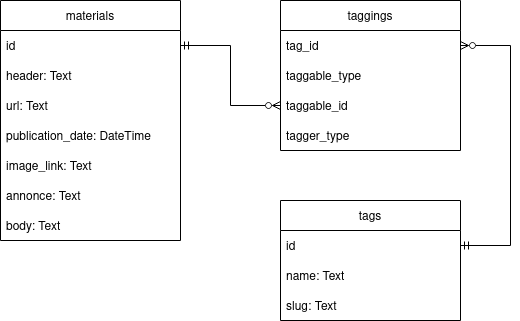

The diagram above was exported from draw.io. Its source (the exported page's mxGraphModel, read from the mxfile embedded in the PNG):
<mxGraphModel dx="1478" dy="865" grid="1" gridSize="10" guides="1" tooltips="1" connect="1" arrows="1" fold="1" page="1" pageScale="1" pageWidth="850" pageHeight="1100" math="0" shadow="0">
  <root>
    <mxCell id="0" />
    <mxCell id="1" parent="0" />
    <mxCell id="d2im-v8ux7ZbQ0FWFmuK-1" value="tags" style="swimlane;fontStyle=0;childLayout=stackLayout;horizontal=1;startSize=30;horizontalStack=0;resizeParent=1;resizeParentMax=0;resizeLast=0;collapsible=1;marginBottom=0;" parent="1" vertex="1">
      <mxGeometry x="440" y="360" width="180" height="120" as="geometry" />
    </mxCell>
    <mxCell id="d2im-v8ux7ZbQ0FWFmuK-2" value="id" style="text;strokeColor=none;fillColor=none;align=left;verticalAlign=middle;spacingLeft=4;spacingRight=4;overflow=hidden;points=[[0,0.5],[1,0.5]];portConstraint=eastwest;rotatable=0;" parent="d2im-v8ux7ZbQ0FWFmuK-1" vertex="1">
      <mxGeometry y="30" width="180" height="30" as="geometry" />
    </mxCell>
    <mxCell id="d2im-v8ux7ZbQ0FWFmuK-3" value="name: Text" style="text;strokeColor=none;fillColor=none;align=left;verticalAlign=middle;spacingLeft=4;spacingRight=4;overflow=hidden;points=[[0,0.5],[1,0.5]];portConstraint=eastwest;rotatable=0;" parent="d2im-v8ux7ZbQ0FWFmuK-1" vertex="1">
      <mxGeometry y="60" width="180" height="30" as="geometry" />
    </mxCell>
    <mxCell id="d2im-v8ux7ZbQ0FWFmuK-4" value="slug: Text" style="text;strokeColor=none;fillColor=none;align=left;verticalAlign=middle;spacingLeft=4;spacingRight=4;overflow=hidden;points=[[0,0.5],[1,0.5]];portConstraint=eastwest;rotatable=0;" parent="d2im-v8ux7ZbQ0FWFmuK-1" vertex="1">
      <mxGeometry y="90" width="180" height="30" as="geometry" />
    </mxCell>
    <mxCell id="d2im-v8ux7ZbQ0FWFmuK-5" value="materials" style="swimlane;fontStyle=0;childLayout=stackLayout;horizontal=1;startSize=30;horizontalStack=0;resizeParent=1;resizeParentMax=0;resizeLast=0;collapsible=1;marginBottom=0;" parent="1" vertex="1">
      <mxGeometry x="160" y="160" width="180" height="240" as="geometry" />
    </mxCell>
    <mxCell id="d2im-v8ux7ZbQ0FWFmuK-6" value="id" style="text;strokeColor=none;fillColor=none;align=left;verticalAlign=middle;spacingLeft=4;spacingRight=4;overflow=hidden;points=[[0,0.5],[1,0.5]];portConstraint=eastwest;rotatable=0;" parent="d2im-v8ux7ZbQ0FWFmuK-5" vertex="1">
      <mxGeometry y="30" width="180" height="30" as="geometry" />
    </mxCell>
    <mxCell id="d2im-v8ux7ZbQ0FWFmuK-7" value="header: Text" style="text;strokeColor=none;fillColor=none;align=left;verticalAlign=middle;spacingLeft=4;spacingRight=4;overflow=hidden;points=[[0,0.5],[1,0.5]];portConstraint=eastwest;rotatable=0;" parent="d2im-v8ux7ZbQ0FWFmuK-5" vertex="1">
      <mxGeometry y="60" width="180" height="30" as="geometry" />
    </mxCell>
    <mxCell id="d2im-v8ux7ZbQ0FWFmuK-8" value="url: Text" style="text;strokeColor=none;fillColor=none;align=left;verticalAlign=middle;spacingLeft=4;spacingRight=4;overflow=hidden;points=[[0,0.5],[1,0.5]];portConstraint=eastwest;rotatable=0;" parent="d2im-v8ux7ZbQ0FWFmuK-5" vertex="1">
      <mxGeometry y="90" width="180" height="30" as="geometry" />
    </mxCell>
    <mxCell id="d2im-v8ux7ZbQ0FWFmuK-9" value="publication_date: DateTime" style="text;strokeColor=none;fillColor=none;align=left;verticalAlign=middle;spacingLeft=4;spacingRight=4;overflow=hidden;points=[[0,0.5],[1,0.5]];portConstraint=eastwest;rotatable=0;" parent="d2im-v8ux7ZbQ0FWFmuK-5" vertex="1">
      <mxGeometry y="120" width="180" height="30" as="geometry" />
    </mxCell>
    <mxCell id="d2im-v8ux7ZbQ0FWFmuK-10" value="image_link: Text" style="text;strokeColor=none;fillColor=none;align=left;verticalAlign=middle;spacingLeft=4;spacingRight=4;overflow=hidden;points=[[0,0.5],[1,0.5]];portConstraint=eastwest;rotatable=0;" parent="d2im-v8ux7ZbQ0FWFmuK-5" vertex="1">
      <mxGeometry y="150" width="180" height="30" as="geometry" />
    </mxCell>
    <mxCell id="d2im-v8ux7ZbQ0FWFmuK-11" value="annonce: Text" style="text;strokeColor=none;fillColor=none;align=left;verticalAlign=middle;spacingLeft=4;spacingRight=4;overflow=hidden;points=[[0,0.5],[1,0.5]];portConstraint=eastwest;rotatable=0;" parent="d2im-v8ux7ZbQ0FWFmuK-5" vertex="1">
      <mxGeometry y="180" width="180" height="30" as="geometry" />
    </mxCell>
    <mxCell id="d2im-v8ux7ZbQ0FWFmuK-12" value="body: Text" style="text;strokeColor=none;fillColor=none;align=left;verticalAlign=middle;spacingLeft=4;spacingRight=4;overflow=hidden;points=[[0,0.5],[1,0.5]];portConstraint=eastwest;rotatable=0;" parent="d2im-v8ux7ZbQ0FWFmuK-5" vertex="1">
      <mxGeometry y="210" width="180" height="30" as="geometry" />
    </mxCell>
    <mxCell id="d2im-v8ux7ZbQ0FWFmuK-21" value="taggings" style="swimlane;fontStyle=0;childLayout=stackLayout;horizontal=1;startSize=30;horizontalStack=0;resizeParent=1;resizeParentMax=0;resizeLast=0;collapsible=1;marginBottom=0;" parent="1" vertex="1">
      <mxGeometry x="440" y="160" width="180" height="150" as="geometry" />
    </mxCell>
    <mxCell id="d2im-v8ux7ZbQ0FWFmuK-22" value="tag_id" style="text;strokeColor=none;fillColor=none;align=left;verticalAlign=middle;spacingLeft=4;spacingRight=4;overflow=hidden;points=[[0,0.5],[1,0.5]];portConstraint=eastwest;rotatable=0;" parent="d2im-v8ux7ZbQ0FWFmuK-21" vertex="1">
      <mxGeometry y="30" width="180" height="30" as="geometry" />
    </mxCell>
    <mxCell id="d2im-v8ux7ZbQ0FWFmuK-23" value="taggable_type" style="text;strokeColor=none;fillColor=none;align=left;verticalAlign=middle;spacingLeft=4;spacingRight=4;overflow=hidden;points=[[0,0.5],[1,0.5]];portConstraint=eastwest;rotatable=0;" parent="d2im-v8ux7ZbQ0FWFmuK-21" vertex="1">
      <mxGeometry y="60" width="180" height="30" as="geometry" />
    </mxCell>
    <mxCell id="d2im-v8ux7ZbQ0FWFmuK-24" value="taggable_id" style="text;strokeColor=none;fillColor=none;align=left;verticalAlign=middle;spacingLeft=4;spacingRight=4;overflow=hidden;points=[[0,0.5],[1,0.5]];portConstraint=eastwest;rotatable=0;" parent="d2im-v8ux7ZbQ0FWFmuK-21" vertex="1">
      <mxGeometry y="90" width="180" height="30" as="geometry" />
    </mxCell>
    <mxCell id="d2im-v8ux7ZbQ0FWFmuK-25" value="tagger_type" style="text;strokeColor=none;fillColor=none;align=left;verticalAlign=middle;spacingLeft=4;spacingRight=4;overflow=hidden;points=[[0,0.5],[1,0.5]];portConstraint=eastwest;rotatable=0;" parent="d2im-v8ux7ZbQ0FWFmuK-21" vertex="1">
      <mxGeometry y="120" width="180" height="30" as="geometry" />
    </mxCell>
    <mxCell id="d2im-v8ux7ZbQ0FWFmuK-29" style="edgeStyle=orthogonalEdgeStyle;rounded=0;orthogonalLoop=1;jettySize=auto;html=1;entryX=1;entryY=0.5;entryDx=0;entryDy=0;endArrow=ERmandOne;endFill=0;startArrow=ERzeroToMany;startFill=0;" parent="1" source="d2im-v8ux7ZbQ0FWFmuK-22" target="d2im-v8ux7ZbQ0FWFmuK-2" edge="1">
      <mxGeometry relative="1" as="geometry">
        <Array as="points">
          <mxPoint x="670" y="205" />
          <mxPoint x="670" y="405" />
        </Array>
      </mxGeometry>
    </mxCell>
    <mxCell id="d2im-v8ux7ZbQ0FWFmuK-30" style="edgeStyle=orthogonalEdgeStyle;rounded=0;orthogonalLoop=1;jettySize=auto;html=1;entryX=1;entryY=0.5;entryDx=0;entryDy=0;endArrow=ERmandOne;endFill=0;startArrow=ERzeroToMany;startFill=0;" parent="1" source="d2im-v8ux7ZbQ0FWFmuK-24" target="d2im-v8ux7ZbQ0FWFmuK-6" edge="1">
      <mxGeometry relative="1" as="geometry" />
    </mxCell>
  </root>
</mxGraphModel>